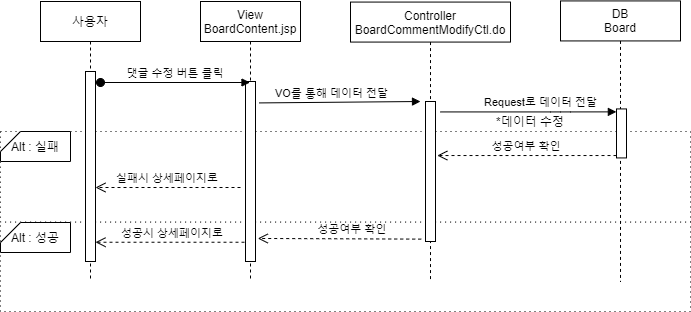

The diagram above was exported from draw.io. Its source (the exported page's mxGraphModel, read from the mxfile embedded in the PNG):
<mxGraphModel dx="1038" dy="491" grid="1" gridSize="10" guides="1" tooltips="1" connect="1" arrows="1" fold="1" page="1" pageScale="1" pageWidth="827" pageHeight="1169" math="0" shadow="0">
  <root>
    <mxCell id="J4-ZmzssHBu0LFhhPV3z-0" />
    <mxCell id="J4-ZmzssHBu0LFhhPV3z-1" parent="J4-ZmzssHBu0LFhhPV3z-0" />
    <mxCell id="EIliIb9s6f10qsN9ZkVl-0" value="" style="rounded=0;whiteSpace=wrap;html=1;dashed=1;dashPattern=1 4;" parent="J4-ZmzssHBu0LFhhPV3z-1" vertex="1">
      <mxGeometry x="20" y="300" width="690" height="90" as="geometry" />
    </mxCell>
    <mxCell id="EIliIb9s6f10qsN9ZkVl-1" value="" style="rounded=0;whiteSpace=wrap;html=1;dashed=1;dashPattern=1 4;" parent="J4-ZmzssHBu0LFhhPV3z-1" vertex="1">
      <mxGeometry x="20" y="210" width="690" height="90.57" as="geometry" />
    </mxCell>
    <mxCell id="EIliIb9s6f10qsN9ZkVl-2" value="사용자" style="shape=umlLifeline;perimeter=lifelinePerimeter;container=1;collapsible=0;recursiveResize=0;rounded=0;shadow=0;strokeWidth=1;" parent="J4-ZmzssHBu0LFhhPV3z-1" vertex="1">
      <mxGeometry x="60" y="80" width="100" height="280" as="geometry" />
    </mxCell>
    <mxCell id="EIliIb9s6f10qsN9ZkVl-3" value="" style="points=[];perimeter=orthogonalPerimeter;rounded=0;shadow=0;strokeWidth=1;" parent="EIliIb9s6f10qsN9ZkVl-2" vertex="1">
      <mxGeometry x="45" y="70" width="10" height="190" as="geometry" />
    </mxCell>
    <mxCell id="EIliIb9s6f10qsN9ZkVl-4" value="성공시 상세페이지로" style="verticalAlign=bottom;endArrow=open;dashed=1;endSize=8;shadow=0;strokeWidth=1;exitX=0.5;exitY=0.893;exitDx=0;exitDy=0;exitPerimeter=0;" parent="J4-ZmzssHBu0LFhhPV3z-1" source="EIliIb9s6f10qsN9ZkVl-18" target="EIliIb9s6f10qsN9ZkVl-3" edge="1">
      <mxGeometry relative="1" as="geometry">
        <mxPoint x="120" y="230" as="targetPoint" />
        <mxPoint x="461.56999999999994" y="319.88" as="sourcePoint" />
      </mxGeometry>
    </mxCell>
    <mxCell id="EIliIb9s6f10qsN9ZkVl-5" value="Controller&#10;BoardCommentModifyCtl.do" style="shape=umlLifeline;perimeter=lifelinePerimeter;container=1;collapsible=0;recursiveResize=0;rounded=0;shadow=0;strokeWidth=1;" parent="J4-ZmzssHBu0LFhhPV3z-1" vertex="1">
      <mxGeometry x="370" y="80.57" width="160" height="280" as="geometry" />
    </mxCell>
    <mxCell id="EIliIb9s6f10qsN9ZkVl-6" value="" style="points=[];perimeter=orthogonalPerimeter;rounded=0;shadow=0;strokeWidth=1;" parent="EIliIb9s6f10qsN9ZkVl-5" vertex="1">
      <mxGeometry x="75" y="99.43" width="10" height="140" as="geometry" />
    </mxCell>
    <mxCell id="EIliIb9s6f10qsN9ZkVl-7" value="DB&#10;Board" style="shape=umlLifeline;perimeter=lifelinePerimeter;container=1;collapsible=0;recursiveResize=0;rounded=0;shadow=0;strokeWidth=1;" parent="J4-ZmzssHBu0LFhhPV3z-1" vertex="1">
      <mxGeometry x="580" y="79.43" width="120" height="280.57" as="geometry" />
    </mxCell>
    <mxCell id="EIliIb9s6f10qsN9ZkVl-8" value="" style="points=[];perimeter=orthogonalPerimeter;rounded=0;shadow=0;strokeWidth=1;" parent="EIliIb9s6f10qsN9ZkVl-7" vertex="1">
      <mxGeometry x="56" y="108" width="10" height="49" as="geometry" />
    </mxCell>
    <mxCell id="EIliIb9s6f10qsN9ZkVl-9" value="" style="verticalAlign=bottom;endArrow=block;shadow=0;strokeWidth=1;exitX=1.371;exitY=0.119;exitDx=0;exitDy=0;exitPerimeter=0;" parent="J4-ZmzssHBu0LFhhPV3z-1" source="EIliIb9s6f10qsN9ZkVl-18" edge="1">
      <mxGeometry relative="1" as="geometry">
        <mxPoint x="360" y="180" as="sourcePoint" />
        <mxPoint x="440" y="180" as="targetPoint" />
        <Array as="points" />
      </mxGeometry>
    </mxCell>
    <mxCell id="EIliIb9s6f10qsN9ZkVl-10" value="Request로 데이터 전달" style="edgeLabel;html=1;align=center;verticalAlign=middle;resizable=0;points=[];" parent="EIliIb9s6f10qsN9ZkVl-9" vertex="1" connectable="0">
      <mxGeometry x="-0.0042" y="3" relative="1" as="geometry">
        <mxPoint x="200.69" y="3" as="offset" />
      </mxGeometry>
    </mxCell>
    <mxCell id="EIliIb9s6f10qsN9ZkVl-11" value="" style="verticalAlign=bottom;endArrow=block;shadow=0;strokeWidth=1;entryX=-0.014;entryY=0.06;entryDx=0;entryDy=0;entryPerimeter=0;" parent="J4-ZmzssHBu0LFhhPV3z-1" target="EIliIb9s6f10qsN9ZkVl-8" edge="1">
      <mxGeometry relative="1" as="geometry">
        <mxPoint x="460" y="190.43000000000006" as="sourcePoint" />
        <mxPoint x="590" y="189.9999999999999" as="targetPoint" />
        <Array as="points">
          <mxPoint x="580" y="190.43" />
        </Array>
      </mxGeometry>
    </mxCell>
    <mxCell id="EIliIb9s6f10qsN9ZkVl-12" value="VO를 통해 데이터 전달" style="edgeLabel;html=1;align=center;verticalAlign=middle;resizable=0;points=[];" parent="EIliIb9s6f10qsN9ZkVl-11" vertex="1" connectable="0">
      <mxGeometry x="-0.0042" y="3" relative="1" as="geometry">
        <mxPoint x="-197.62" y="-16.43" as="offset" />
      </mxGeometry>
    </mxCell>
    <mxCell id="EIliIb9s6f10qsN9ZkVl-13" value="성공여부 확인" style="verticalAlign=bottom;endArrow=open;dashed=1;endSize=8;shadow=0;strokeWidth=1;exitX=-0.429;exitY=0.983;exitDx=0;exitDy=0;exitPerimeter=0;entryX=1.229;entryY=0.872;entryDx=0;entryDy=0;entryPerimeter=0;" parent="J4-ZmzssHBu0LFhhPV3z-1" source="EIliIb9s6f10qsN9ZkVl-6" target="EIliIb9s6f10qsN9ZkVl-18" edge="1">
      <mxGeometry x="-0.1568" relative="1" as="geometry">
        <mxPoint x="356.1100000000001" y="249.5" as="targetPoint" />
        <mxPoint x="445" y="220" as="sourcePoint" />
        <mxPoint as="offset" />
      </mxGeometry>
    </mxCell>
    <mxCell id="EIliIb9s6f10qsN9ZkVl-14" value="성공여부 확인" style="verticalAlign=bottom;endArrow=open;dashed=1;endSize=8;shadow=0;strokeWidth=1;entryX=1.181;entryY=0.386;entryDx=0;entryDy=0;entryPerimeter=0;" parent="J4-ZmzssHBu0LFhhPV3z-1" source="EIliIb9s6f10qsN9ZkVl-8" target="EIliIb9s6f10qsN9ZkVl-6" edge="1">
      <mxGeometry relative="1" as="geometry">
        <mxPoint x="660" y="210" as="targetPoint" />
        <mxPoint x="818.19" y="210" as="sourcePoint" />
      </mxGeometry>
    </mxCell>
    <mxCell id="EIliIb9s6f10qsN9ZkVl-15" value="Alt : 성공" style="shape=card;whiteSpace=wrap;html=1;size=20;rotation=0;" parent="J4-ZmzssHBu0LFhhPV3z-1" vertex="1">
      <mxGeometry x="20" y="301" width="70" height="30" as="geometry" />
    </mxCell>
    <mxCell id="EIliIb9s6f10qsN9ZkVl-16" value="Alt : 실패" style="shape=card;whiteSpace=wrap;html=1;size=20;rotation=0;" parent="J4-ZmzssHBu0LFhhPV3z-1" vertex="1">
      <mxGeometry x="20" y="210" width="70" height="30" as="geometry" />
    </mxCell>
    <mxCell id="EIliIb9s6f10qsN9ZkVl-17" value="View&#10;BoardContent.jsp" style="shape=umlLifeline;perimeter=lifelinePerimeter;container=1;collapsible=0;recursiveResize=0;rounded=0;shadow=0;strokeWidth=1;" parent="J4-ZmzssHBu0LFhhPV3z-1" vertex="1">
      <mxGeometry x="220" y="80" width="100" height="280" as="geometry" />
    </mxCell>
    <mxCell id="EIliIb9s6f10qsN9ZkVl-18" value="" style="points=[];perimeter=orthogonalPerimeter;rounded=0;shadow=0;strokeWidth=1;" parent="EIliIb9s6f10qsN9ZkVl-17" vertex="1">
      <mxGeometry x="45" y="80" width="10" height="180" as="geometry" />
    </mxCell>
    <mxCell id="EIliIb9s6f10qsN9ZkVl-19" value="댓글 수정 버튼 클릭" style="verticalAlign=bottom;startArrow=oval;endArrow=block;startSize=8;shadow=0;strokeWidth=1;" parent="J4-ZmzssHBu0LFhhPV3z-1" target="EIliIb9s6f10qsN9ZkVl-17" edge="1">
      <mxGeometry relative="1" as="geometry">
        <mxPoint x="120" y="161" as="sourcePoint" />
        <mxPoint x="224" y="161" as="targetPoint" />
      </mxGeometry>
    </mxCell>
    <mxCell id="EIliIb9s6f10qsN9ZkVl-20" value="실패시 상세페이지로" style="verticalAlign=bottom;endArrow=open;dashed=1;endSize=8;shadow=0;strokeWidth=1;" parent="J4-ZmzssHBu0LFhhPV3z-1" target="EIliIb9s6f10qsN9ZkVl-3" edge="1">
      <mxGeometry relative="1" as="geometry">
        <mxPoint x="-10" y="250.00000000000003" as="targetPoint" />
        <mxPoint x="260" y="266" as="sourcePoint" />
      </mxGeometry>
    </mxCell>
    <mxCell id="EIliIb9s6f10qsN9ZkVl-21" value="*데이터 수정" style="text;html=1;strokeColor=none;fillColor=none;align=center;verticalAlign=middle;whiteSpace=wrap;rounded=0;" parent="J4-ZmzssHBu0LFhhPV3z-1" vertex="1">
      <mxGeometry x="490" y="190" width="120" height="20" as="geometry" />
    </mxCell>
  </root>
</mxGraphModel>